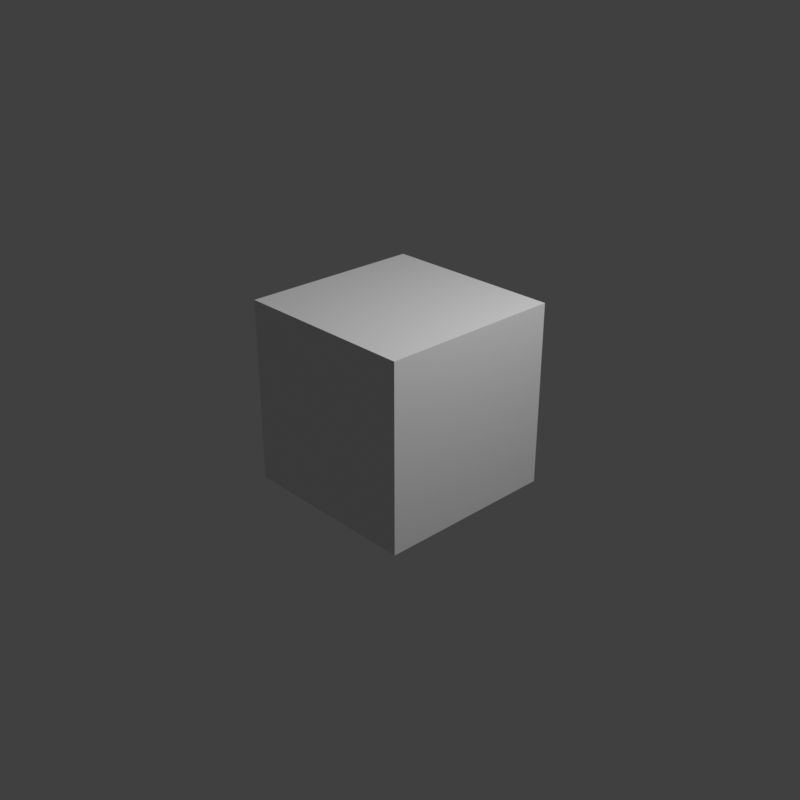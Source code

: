 # Source: Falabella.blend  (saved by Blender 3.1.7; exported with 4.5.12 LTS)
import bpy
from mathutils import Matrix  # noqa: F401  (used for matrix-valued properties, if any)

bpy.ops.wm.read_factory_settings(use_empty=True)
scene = bpy.context.scene
scene.name = 'Scene'

# ---- collections
col_collection = bpy.data.collections.new('Collection'); scene.collection.children.link(col_collection)

# ---- materials (node trees are filled in below, after node groups)
mat_material = bpy.data.materials.new('Material')
mat_material.alpha_threshold = 0.0
mat_material.use_transparent_shadow = False
mat_material.line_color = (0.0, 0.0, 0.0, 1.0)

# ---- material node trees
mat_material.use_nodes = True; mat_material.node_tree.nodes.clear()
_N = mat_material.node_tree.nodes; _L = mat_material.node_tree.links
n0 = _N.new('ShaderNodeOutputMaterial'); n0.name = 'Material Output'; n0.location = (300, 300)
n1 = _N.new('ShaderNodeBsdfPrincipled'); n1.name = 'Principled BSDF'; n1.location = (10, 300)
n1.distribution = 'GGX'
n1.subsurface_method = 'RANDOM_WALK_SKIN'
n1.inputs[2].default_value = 0.4
n1.inputs[3].default_value = 1.45
n1.inputs[27].default_value = (0.0, 0.0, 0.0, 1.0)
n1.inputs[28].default_value = 1.0
_L.new(n1.outputs[0], n0.inputs[0])
n0.is_active_output = True

# ---- world
world_world = bpy.data.worlds.new('World'); scene.world = world_world
world_world.use_nodes = True; world_world.node_tree.nodes.clear()
_N = world_world.node_tree.nodes; _L = world_world.node_tree.links
n0 = _N.new('ShaderNodeOutputWorld'); n0.name = 'World Output'; n0.location = (300, 300)
n1 = _N.new('ShaderNodeBackground'); n1.name = 'Background'; n1.location = (10, 300)
n1.inputs[0].default_value = (0.05088, 0.05088, 0.05088, 1.0)
_L.new(n1.outputs[0], n0.inputs[0])
n0.is_active_output = True
world_world.color = (0.05088, 0.05088, 0.05088)
world_world.use_sun_shadow = False
world_world.sun_shadow_jitter_overblur = 0.0

# ---- cameras
cam_camera = bpy.data.cameras.new('Camera')
cam_camera.clip_end = 100.0
cam_camera.ortho_scale = 7.314

# ---- lights
light_light = bpy.data.lights.new('Light', 'POINT')
light_light.transmission_factor = 0.0
light_light.energy = 1000.0
light_light.shadow_soft_size = 0.1
light_light.shadow_maximum_resolution = 0.006
light_light.use_absolute_resolution = True

# ---- meshes
me_cube = bpy.data.meshes.new('Cube')
me_cube.from_pydata([(1.0, 1.0, 1.0), (1.0, 1.0, -1.0), (1.0, -1.0, 1.0), (1.0, -1.0, -1.0), (-1.0, 1.0, 1.0), (-1.0, 1.0, -1.0), (-1.0, -1.0, 1.0), (-1.0, -1.0, -1.0)], [], [(0, 4, 6, 2), (3, 2, 6, 7), (7, 6, 4, 5), (5, 1, 3, 7), (1, 0, 2, 3), (5, 4, 0, 1)])
_uv = me_cube.uv_layers.new(name='UVMap')
_uv.uv.foreach_set('vector', [0.625, 0.5, 0.875, 0.5, 0.875, 0.75, 0.625, 0.75, 0.375, 0.75, 0.625, 0.75, 0.625, 1.0, 0.375, 1.0, 0.375, 0.0, 0.625, 0.0, 0.625, 0.25, 0.375, 0.25, 0.125, 0.5, 0.375, 0.5, 0.375, 0.75, 0.125, 0.75, 0.375, 0.5, 0.625, 0.5, 0.625, 0.75, 0.375, 0.75, 0.375, 0.25, 0.625, 0.25, 0.625, 0.5, 0.375, 0.5])
me_cube.materials.append(mat_material)
me_cube.use_remesh_preserve_volume = False
me_cube.use_remesh_preserve_attributes = False
me_cube.use_mirror_vertex_groups = False
me_cube.update()

# ---- objects
ob_cube = bpy.data.objects.new('Cube', me_cube)
ob_light = bpy.data.objects.new('Light', light_light)
ob_camera = bpy.data.objects.new('Camera', cam_camera)

# ---- transforms, parenting, visibility, modifiers, constraints
ob_cube.location = (0.0, 0.0, 0.0)
ob_cube.lock_rotations_4d = False
ob_cube.empty_display_type = 'ARROWS'
ob_cube.lineart.crease_threshold = 0.0
ob_light.location = (4.076, 1.005, 5.904)
ob_light.rotation_euler = (0.6503, 0.05522, 1.866)
ob_light.lock_rotations_4d = False
ob_light.empty_display_type = 'ARROWS'
ob_light.color = (0.0, 0.0, 0.0, 0.0)
ob_light.lineart.crease_threshold = 0.0
ob_camera.location = (7.359, -6.926, 4.958)
ob_camera.rotation_euler = (1.109, 0.0, 0.8149)
ob_camera.lock_rotations_4d = False
ob_camera.empty_display_type = 'ARROWS'
ob_camera.color = (0.0, 0.0, 0.0, 0.0)
ob_camera.display_type = 'WIRE'
ob_camera.lineart.crease_threshold = 0.0

# ---- collection membership
col_collection.objects.link(ob_cube)
col_collection.objects.link(ob_light)
col_collection.objects.link(ob_camera)

# ---- scene / render settings (as saved in the file)
scene.camera = ob_camera
scene.frame_start = 1; scene.frame_end = 9; scene.frame_set(9)
scene.render.engine = 'BLENDER_EEVEE_NEXT'
scene.render.resolution_x = 1500
scene.render.resolution_y = 1500
scene.cycles.sampling_pattern = 'TABULATED_SOBOL'
scene.cycles.use_light_tree = False
scene.view_settings.view_transform = 'Standard'
bpy.context.view_layer.update()
